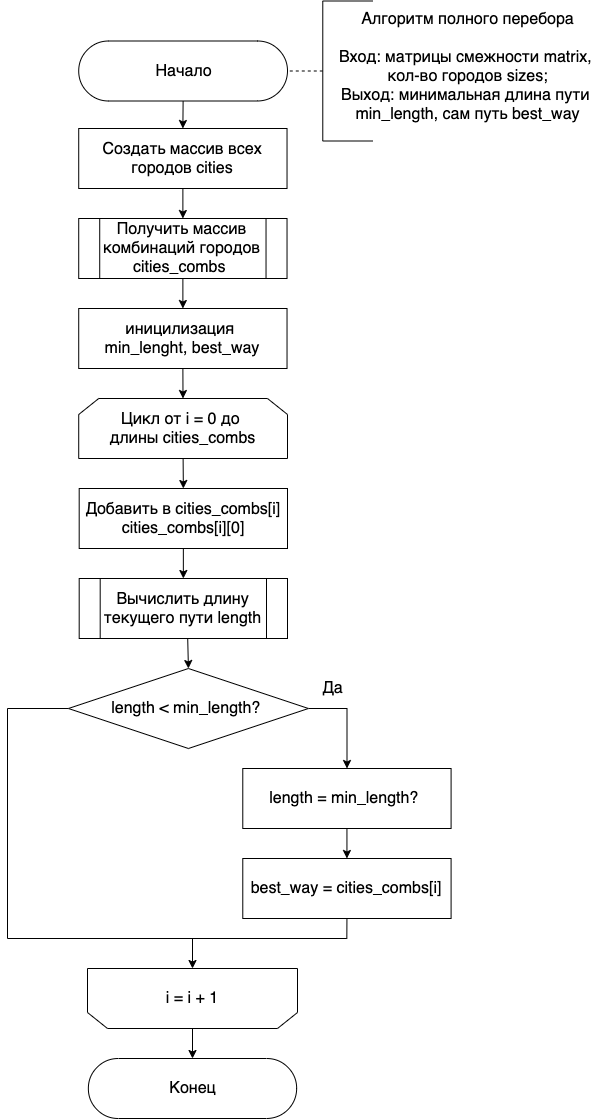

The diagram above was exported from draw.io. Its source (the exported page's mxGraphModel, read from the mxfile embedded in the PNG):
<mxGraphModel dx="1273" dy="1232" grid="1" gridSize="10" guides="1" tooltips="1" connect="1" arrows="1" fold="1" page="1" pageScale="1" pageWidth="827" pageHeight="1169" math="0" shadow="0">
  <root>
    <mxCell id="0" />
    <mxCell id="1" parent="0" />
    <mxCell id="2" style="edgeStyle=orthogonalEdgeStyle;rounded=0;orthogonalLoop=1;jettySize=auto;html=1;exitX=0.5;exitY=0.5;exitDx=0;exitDy=30;exitPerimeter=0;fontSize=16;entryX=0.5;entryY=0;entryDx=0;entryDy=0;" edge="1" parent="1" source="3" target="8">
      <mxGeometry relative="1" as="geometry">
        <mxPoint x="345" y="138" as="targetPoint" />
      </mxGeometry>
    </mxCell>
    <mxCell id="3" value="&lt;font style=&quot;font-size: 16px&quot;&gt;Начало&lt;/font&gt;" style="html=1;dashed=0;whitespace=wrap;shape=mxgraph.dfd.start" vertex="1" parent="1">
      <mxGeometry x="241.22" y="52.5" width="208.78" height="60" as="geometry" />
    </mxCell>
    <mxCell id="4" style="edgeStyle=orthogonalEdgeStyle;rounded=0;orthogonalLoop=1;jettySize=auto;html=1;exitX=0;exitY=0.5;exitDx=0;exitDy=0;exitPerimeter=0;entryX=1;entryY=0.5;entryDx=0;entryDy=0;entryPerimeter=0;dashed=1;endArrow=none;endFill=0;" edge="1" parent="1" source="5" target="3">
      <mxGeometry relative="1" as="geometry" />
    </mxCell>
    <mxCell id="5" value="" style="strokeWidth=1;html=1;shape=mxgraph.flowchart.annotation_1;align=left;pointerEvents=1;" vertex="1" parent="1">
      <mxGeometry x="485.28" y="12.5" width="50" height="140" as="geometry" />
    </mxCell>
    <mxCell id="6" value="&lt;div&gt;&lt;span style=&quot;font-size: 16px&quot;&gt;Алгоритм полного перебора&lt;/span&gt;&lt;/div&gt;&lt;div&gt;&lt;span style=&quot;font-size: 16px&quot;&gt;&lt;br&gt;&lt;/span&gt;&lt;/div&gt;&lt;font&gt;&lt;div&gt;&lt;font size=&quot;3&quot;&gt;Вход: матрицы смежности matrix&lt;/font&gt;&lt;span style=&quot;font-size: medium&quot;&gt;,&amp;nbsp;&lt;/span&gt;&lt;br&gt;&lt;/div&gt;&lt;div&gt;&lt;span style=&quot;font-size: medium&quot;&gt;кол-во городов sizes;&lt;/span&gt;&lt;/div&gt;&lt;div&gt;&lt;span style=&quot;font-size: 16px&quot;&gt;Выход: минимальная длина пути&amp;nbsp;&lt;/span&gt;&lt;/div&gt;&lt;div&gt;&lt;span style=&quot;font-size: 16px&quot;&gt;min_length, сам путь best_way&lt;/span&gt;&lt;/div&gt;&lt;/font&gt;" style="text;html=1;align=center;verticalAlign=middle;resizable=0;points=[];autosize=1;strokeColor=none;fillColor=none;" vertex="1" parent="1">
      <mxGeometry x="495.28" y="32.5" width="270" height="90" as="geometry" />
    </mxCell>
    <mxCell id="10" style="edgeStyle=none;html=1;exitX=0.5;exitY=1;exitDx=0;exitDy=0;entryX=0.5;entryY=0;entryDx=0;entryDy=0;" edge="1" parent="1" source="8" target="9">
      <mxGeometry relative="1" as="geometry" />
    </mxCell>
    <mxCell id="8" value="&lt;font style=&quot;font-size: 16px&quot;&gt;Создать массив всех городов cities&lt;br&gt;&lt;/font&gt;" style="rounded=0;whiteSpace=wrap;html=1;shadow=0;glass=0;sketch=0;strokeWidth=1;gradientColor=none;" vertex="1" parent="1">
      <mxGeometry x="241.22000000000003" y="140" width="208.31" height="60" as="geometry" />
    </mxCell>
    <mxCell id="35" style="edgeStyle=none;html=1;exitX=0.5;exitY=1;exitDx=0;exitDy=0;entryX=0.5;entryY=0;entryDx=0;entryDy=0;" edge="1" parent="1" source="9" target="32">
      <mxGeometry relative="1" as="geometry" />
    </mxCell>
    <mxCell id="9" value="&lt;span style=&quot;font-size: 16px&quot;&gt;Получить массив комбинаций городов cities_combs&amp;nbsp;&lt;/span&gt;" style="shape=process;whiteSpace=wrap;html=1;backgroundOutline=1;" vertex="1" parent="1">
      <mxGeometry x="241.22000000000003" y="230" width="208.31" height="60" as="geometry" />
    </mxCell>
    <mxCell id="36" style="edgeStyle=none;html=1;exitX=0.5;exitY=1;exitDx=0;exitDy=0;" edge="1" parent="1" source="32" target="33">
      <mxGeometry relative="1" as="geometry" />
    </mxCell>
    <mxCell id="32" value="&lt;font style=&quot;font-size: 16px&quot;&gt;иницилизация &lt;br&gt;min_lenght,&amp;nbsp;best_way&lt;br&gt;&lt;/font&gt;" style="rounded=0;whiteSpace=wrap;html=1;shadow=0;glass=0;sketch=0;strokeWidth=1;gradientColor=none;" vertex="1" parent="1">
      <mxGeometry x="241.21999999999997" y="320" width="208.31" height="60" as="geometry" />
    </mxCell>
    <mxCell id="37" style="edgeStyle=none;html=1;exitX=0.5;exitY=1;exitDx=0;exitDy=0;entryX=0.5;entryY=0;entryDx=0;entryDy=0;" edge="1" parent="1" source="33" target="34">
      <mxGeometry relative="1" as="geometry" />
    </mxCell>
    <mxCell id="33" value="&lt;font&gt;&lt;span style=&quot;font-size: 16px&quot;&gt;Цикл от i = 0 до &lt;br&gt;длины&amp;nbsp;&lt;/span&gt;&lt;span style=&quot;font-size: 16px&quot;&gt;cities_combs&lt;/span&gt;&lt;br&gt;&lt;/font&gt;" style="shape=loopLimit;whiteSpace=wrap;html=1;strokeWidth=1;" vertex="1" parent="1">
      <mxGeometry x="241.22" y="410" width="208.78" height="60" as="geometry" />
    </mxCell>
    <mxCell id="39" style="edgeStyle=none;html=1;exitX=0.5;exitY=1;exitDx=0;exitDy=0;entryX=0.5;entryY=0;entryDx=0;entryDy=0;" edge="1" parent="1" source="34" target="40">
      <mxGeometry relative="1" as="geometry">
        <mxPoint x="346" y="590" as="targetPoint" />
      </mxGeometry>
    </mxCell>
    <mxCell id="34" value="&lt;font style=&quot;font-size: 16px&quot;&gt;Добавить в cities_combs[i]&lt;br&gt;cities_combs[i][0]&lt;br&gt;&lt;/font&gt;" style="rounded=0;whiteSpace=wrap;html=1;shadow=0;glass=0;sketch=0;strokeWidth=1;gradientColor=none;" vertex="1" parent="1">
      <mxGeometry x="241.68999999999997" y="500" width="208.31" height="60" as="geometry" />
    </mxCell>
    <mxCell id="57" style="edgeStyle=none;html=1;exitX=0.521;exitY=1.006;exitDx=0;exitDy=0;entryX=0.5;entryY=0;entryDx=0;entryDy=0;entryPerimeter=0;exitPerimeter=0;" edge="1" parent="1" source="40" target="45">
      <mxGeometry relative="1" as="geometry" />
    </mxCell>
    <mxCell id="40" value="&lt;span style=&quot;font-size: 16px&quot;&gt;Вычислить длину текущего пути length&lt;/span&gt;" style="shape=process;whiteSpace=wrap;html=1;backgroundOutline=1;" vertex="1" parent="1">
      <mxGeometry x="241.69000000000003" y="590" width="208.31" height="60" as="geometry" />
    </mxCell>
    <mxCell id="42" value="&lt;font style=&quot;font-size: 16px&quot;&gt;Конец&lt;/font&gt;" style="html=1;dashed=0;whitespace=wrap;shape=mxgraph.dfd.start" vertex="1" parent="1">
      <mxGeometry x="250.84999999999994" y="1070" width="208.31" height="60" as="geometry" />
    </mxCell>
    <mxCell id="43" style="edgeStyle=orthogonalEdgeStyle;html=1;exitX=1;exitY=0.5;exitDx=0;exitDy=0;exitPerimeter=0;rounded=0;" edge="1" parent="1" source="45" target="47">
      <mxGeometry relative="1" as="geometry" />
    </mxCell>
    <mxCell id="44" style="edgeStyle=orthogonalEdgeStyle;rounded=0;html=1;exitX=0;exitY=0.5;exitDx=0;exitDy=0;exitPerimeter=0;" edge="1" parent="1" source="45" target="52">
      <mxGeometry relative="1" as="geometry">
        <Array as="points">
          <mxPoint x="170" y="720" />
          <mxPoint x="170" y="950" />
          <mxPoint x="355" y="950" />
        </Array>
      </mxGeometry>
    </mxCell>
    <mxCell id="45" value="&lt;span style=&quot;font-size: 16px&quot;&gt;length &amp;lt; min_length?&amp;nbsp;&lt;/span&gt;&lt;span style=&quot;font-size: 16px&quot;&gt;&lt;br&gt;&lt;/span&gt;" style="strokeWidth=1;html=1;shape=mxgraph.flowchart.decision;whiteSpace=wrap;rounded=1;shadow=0;glass=0;sketch=0;gradientColor=none;" vertex="1" parent="1">
      <mxGeometry x="230.92000000000002" y="680" width="240" height="80" as="geometry" />
    </mxCell>
    <mxCell id="46" style="edgeStyle=orthogonalEdgeStyle;rounded=0;html=1;exitX=0.5;exitY=1;exitDx=0;exitDy=0;entryX=0.5;entryY=0;entryDx=0;entryDy=0;" edge="1" parent="1" source="47" target="49">
      <mxGeometry relative="1" as="geometry" />
    </mxCell>
    <mxCell id="47" value="&lt;font style=&quot;font-size: 16px&quot;&gt;length = min_length?&amp;nbsp;&lt;br&gt;&lt;/font&gt;" style="rounded=0;whiteSpace=wrap;html=1;shadow=0;glass=0;sketch=0;strokeWidth=1;gradientColor=none;" vertex="1" parent="1">
      <mxGeometry x="405.28" y="780" width="208.31" height="60" as="geometry" />
    </mxCell>
    <mxCell id="48" style="edgeStyle=orthogonalEdgeStyle;rounded=0;html=1;exitX=0.5;exitY=1;exitDx=0;exitDy=0;endArrow=none;endFill=0;" edge="1" parent="1" source="49">
      <mxGeometry relative="1" as="geometry">
        <mxPoint x="349.9999999999998" y="949.9999999999998" as="targetPoint" />
        <Array as="points">
          <mxPoint x="509" y="950" />
        </Array>
      </mxGeometry>
    </mxCell>
    <mxCell id="49" value="&lt;font style=&quot;font-size: 16px&quot;&gt;best_way = cities_combs[i]&lt;br&gt;&lt;/font&gt;" style="rounded=0;whiteSpace=wrap;html=1;shadow=0;glass=0;sketch=0;strokeWidth=1;gradientColor=none;" vertex="1" parent="1">
      <mxGeometry x="405.28" y="870" width="208.31" height="60" as="geometry" />
    </mxCell>
    <mxCell id="50" value="&lt;font style=&quot;font-size: 16px&quot;&gt;Да&lt;/font&gt;" style="text;html=1;align=center;verticalAlign=middle;resizable=0;points=[];autosize=1;strokeColor=none;" vertex="1" parent="1">
      <mxGeometry x="480" y="690" width="30" height="20" as="geometry" />
    </mxCell>
    <mxCell id="51" style="edgeStyle=orthogonalEdgeStyle;rounded=0;html=1;exitX=0.5;exitY=0;exitDx=0;exitDy=0;entryX=0.5;entryY=0.5;entryDx=0;entryDy=-30;endArrow=classic;endFill=1;entryPerimeter=0;" edge="1" parent="1" source="52" target="42">
      <mxGeometry relative="1" as="geometry">
        <mxPoint x="355.845" y="1070" as="targetPoint" />
      </mxGeometry>
    </mxCell>
    <mxCell id="52" value="&lt;font style=&quot;font-size: 16px&quot;&gt;i = i + 1&lt;br&gt;&lt;/font&gt;" style="shape=loopLimit;whiteSpace=wrap;html=1;strokeWidth=1;direction=west;" vertex="1" parent="1">
      <mxGeometry x="250.00000000000006" y="980" width="210" height="60" as="geometry" />
    </mxCell>
  </root>
</mxGraphModel>